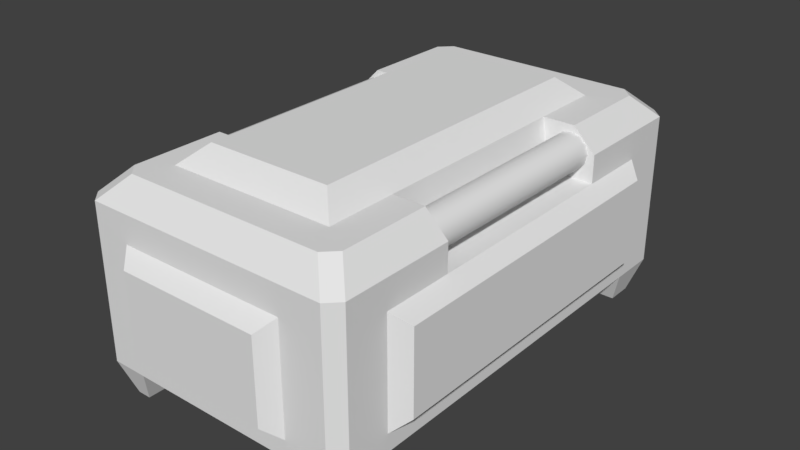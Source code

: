 # Source: loot_crate.blend  (saved by Blender 2.79.0; exported with 4.5.12 LTS)
import bpy
from mathutils import Matrix  # noqa: F401  (used for matrix-valued properties, if any)

bpy.ops.wm.read_factory_settings(use_empty=True)
scene = bpy.context.scene
scene.name = 'Scene'

# ---- collections
col_collection_1 = bpy.data.collections.new('Collection 1'); scene.collection.children.link(col_collection_1)

# ---- world
world_world = bpy.data.worlds.new('World'); scene.world = world_world
world_world.color = (0.05088, 0.05088, 0.05088)
world_world.use_sun_shadow = False
world_world.sun_shadow_jitter_overblur = 0.0
world_world.cycles.sampling_method = 'MANUAL'

# ---- meshes
me_cube_001 = bpy.data.meshes.new('Cube.001')
me_cube_001.from_pydata([(-1.026, -1.55, -0.9965), (1.026, -1.55, -0.9965), (1.026, 1.509, -0.9965), (-1.026, 1.509, -0.9965), (0.7626, 1.821, -0.9965), (0.7626, -1.821, -0.9965), (0.4949, -1.282, 0.8777), (0.7626, -1.55, -0.9965), (0.7626, 1.509, -0.9965), (0.4949, 1.241, 0.8777), (-0.8161, 1.821, -0.9965), (-0.8161, -1.55, -0.9965), (-0.8161, 1.509, -0.9965), (-0.8161, -1.821, -0.9965), (-0.5484, -1.282, 0.8777), (-0.5484, 1.241, 0.8777), (-0.9341, -1.459, 0.7227), (-1.117, -1.459, 0.5397), (1.117, -1.459, 0.5397), (0.9341, -1.459, 0.7227), (-1.117, 1.417, 0.5397), (-0.9341, 1.417, 0.7227), (1.117, 1.417, 0.5397), (0.9341, 1.417, 0.7227), (0.671, 1.912, 0.5397), (0.671, 1.729, 0.7227), (0.671, -1.729, 0.7227), (0.671, -1.912, 0.5397), (-0.7246, -1.912, 0.5397), (-0.7246, -1.729, 0.7227), (-0.7246, 1.912, 0.5397), (-0.7246, 1.729, 0.7227), (-1.117, -1.459, -0.7227), (-0.7246, 1.912, -0.7227), (1.117, 1.417, -0.7227), (0.671, -1.912, -0.7227), (1.117, -1.459, -0.7227), (-0.5838, -1.318, -0.6048), (-1.117, 1.417, -0.7227), (-0.5838, 1.277, -0.6048), (0.671, 1.912, -0.7227), (0.5302, -1.318, -0.6048), (0.5302, 1.277, -0.6048), (-0.7246, -1.912, -0.7227), (-0.9254, -1.821, -0.9965), (-1.026, -1.721, -0.9965), (-1.026, 1.721, -0.9965), (-0.9254, 1.821, -0.9965), (1.026, -1.721, -0.9965), (0.9254, -1.821, -0.9965), (0.9254, 1.821, -0.9965), (1.026, 1.721, -0.9965), (-0.9341, -1.629, 0.7227), (-0.8339, -1.729, 0.7227), (-1.117, -1.812, 0.5397), (-1.017, -1.912, 0.5397), (-0.8339, 1.729, 0.7227), (-0.9341, 1.629, 0.7227), (-1.017, 1.912, 0.5397), (-1.117, 1.812, 0.5397), (0.8339, -1.729, 0.7227), (0.9341, -1.629, 0.7227), (1.017, -1.912, 0.5397), (1.117, -1.812, 0.5397), (0.9341, 1.629, 0.7227), (0.8339, 1.729, 0.7227), (1.117, 1.812, 0.5397), (1.017, 1.912, 0.5397), (-1.117, -1.812, -0.7227), (-1.017, -1.912, -0.7227), (-1.017, 1.912, -0.7227), (-1.117, 1.812, -0.7227), (1.117, 1.812, -0.7227), (1.017, 1.912, -0.7227), (1.017, -1.912, -0.7227), (1.117, -1.812, -0.7227), (-1.117, 0.837, -0.7227), (-1.117, -0.8782, -0.7227), (1.117, -0.8782, -0.7227), (1.117, 0.837, -0.7227), (0.5302, 0.837, -0.6048), (0.5302, -0.8782, -0.6048), (0.4949, 0.837, 0.8777), (0.4949, -0.8782, 0.8777), (-0.5838, 0.837, -0.6048), (-0.5838, -0.8782, -0.6048), (-0.5484, 0.837, 0.8777), (-0.5484, -0.8782, 0.8777), (0.9341, 0.837, 0.7227), (0.9341, -0.8782, 0.7227), (1.117, -0.8782, 0.5397), (1.117, 0.837, 0.5397), (-0.9341, -0.8782, 0.7227), (-0.9341, 0.837, 0.7227), (-1.117, 0.837, 0.5397), (-1.117, -0.8782, 0.5397), (-1.237, -1.353, 0.2061), (-0.6193, -2.032, 0.2061), (-1.237, 1.312, 0.2061), (-0.6193, 2.032, 0.2061), (1.237, -1.353, 0.2061), (0.5658, -2.032, 0.2061), (0.5658, 2.032, 0.2061), (1.237, 1.312, 0.2061), (-1.017, -1.912, 0.3114), (-1.117, -1.812, 0.3114), (-1.017, 1.912, 0.3114), (-1.117, 1.812, 0.3114), (1.017, -1.912, 0.3114), (1.117, -1.812, 0.3114), (1.117, 1.812, 0.3114), (1.017, 1.912, 0.3114), (1.237, 0.837, 0.2061), (1.237, -0.8782, 0.2061), (-1.237, -0.8782, 0.2061), (-1.237, 0.837, 0.2061), (0.7309, 0.837, 0.3114), (0.7309, -0.8782, 0.3114), (-0.7309, -0.8782, 0.3114), (-0.7309, 0.837, 0.3114), (-0.909, -0.9495, 0.6693), (-0.909, 0.9083, 0.6693), (0.914, 0.9083, 0.6693), (0.914, -0.9495, 0.6693), (0.9879, 0.9083, 0.6495), (0.9879, -0.9495, 0.6495), (1.042, 0.9083, 0.5954), (1.042, -0.9495, 0.5954), (1.062, 0.9083, 0.5216), (1.062, -0.9495, 0.5216), (1.042, 0.9083, 0.4477), (1.042, -0.9495, 0.4477), (0.9879, 0.9083, 0.3936), (0.9879, -0.9495, 0.3936), (0.914, 0.9083, 0.3738), (0.914, -0.9495, 0.3738), (0.8402, 0.9083, 0.3936), (0.8402, -0.9495, 0.3936), (0.7861, 0.9083, 0.4477), (0.7861, -0.9495, 0.4477), (0.7663, 0.9083, 0.5216), (0.7663, -0.9495, 0.5216), (0.7861, 0.9083, 0.5954), (0.7861, -0.9495, 0.5954), (0.8402, 0.9083, 0.6495), (0.8402, -0.9495, 0.6495), (-0.8352, 0.9083, 0.6495), (-0.8352, -0.9495, 0.6495), (-0.7811, 0.9083, 0.5954), (-0.7811, -0.9495, 0.5954), (-0.7613, 0.9083, 0.5216), (-0.7613, -0.9495, 0.5216), (-0.7811, 0.9083, 0.4477), (-0.7811, -0.9495, 0.4477), (-0.8352, 0.9083, 0.3936), (-0.8352, -0.9495, 0.3936), (-0.909, 0.9083, 0.3738), (-0.909, -0.9495, 0.3738), (-0.9829, 0.9083, 0.3936), (-0.9829, -0.9495, 0.3936), (-1.037, 0.9083, 0.4477), (-1.037, -0.9495, 0.4477), (-1.057, 0.9083, 0.5216), (-1.057, -0.9495, 0.5216), (-1.037, 0.9083, 0.5954), (-1.037, -0.9495, 0.5954), (-0.9829, 0.9083, 0.6495), (-0.9829, -0.9495, 0.6495), (-0.7246, -1.459, 0.7227), (0.671, -1.459, 0.7227), (-0.7246, 1.417, 0.7227), (0.671, 1.417, 0.7227), (0.671, -0.8782, 0.7227), (-0.7246, -0.8782, 0.7227), (0.671, 0.837, 0.7227), (-0.7246, 0.837, 0.7227), (-1.237, -1.353, -0.4725), (-0.6193, 2.032, -0.4725), (0.5658, -2.032, -0.4725), (1.237, 1.312, -0.4725), (-1.117, -1.812, -0.5777), (-1.017, 1.912, -0.5777), (1.017, -1.912, -0.5777), (1.117, 1.812, -0.5777), (1.237, 0.837, -0.4725), (1.237, -0.8782, -0.4725), (-1.237, -0.8782, -0.4725), (-1.237, 0.837, -0.4725), (-0.6193, -2.032, -0.4725), (-1.237, 1.312, -0.4725), (1.237, -1.353, -0.4725), (0.5658, 2.032, -0.4725), (-1.017, -1.912, -0.5777), (-1.117, 1.812, -0.5777), (1.117, -1.812, -0.5777), (1.017, 1.912, -0.5777), (-0.7246, -1.912, -0.5777), (-0.7246, -1.912, 0.3114), (-1.117, 1.417, -0.5777), (-1.117, 1.417, 0.3114), (1.117, -1.459, -0.5777), (1.117, -1.459, 0.3114), (0.671, 1.912, -0.5777), (0.671, 1.912, 0.3114), (-1.117, -0.8782, 0.3114), (-1.117, 0.837, 0.3114), (-1.117, -1.459, 0.3114), (1.117, 0.837, 0.3114), (1.117, -0.8782, 0.3114), (1.117, 1.417, 0.3114), (0.671, -1.912, 0.3114), (-0.7246, 1.912, 0.3114), (-1.117, -1.459, -0.5777), (-0.7246, 1.912, -0.5777), (0.671, -1.912, -0.5777), (1.117, 1.417, -0.5777), (-1.117, 0.837, -0.5777), (1.117, -0.8782, -0.5777), (1.117, 0.837, -0.5777), (-1.117, -0.8782, -0.5777), (0.671, -0.8782, -0.7227), (0.671, -1.459, -0.7227), (-0.7246, -1.459, -0.7227), (0.671, 1.417, -0.7227), (-0.7246, 1.417, -0.7227), (-0.7246, -0.8782, -0.7227), (0.671, 0.837, -0.7227), (-0.7246, 0.837, -0.7227)], [], [(19, 61, 63, 18), (25, 65, 67, 24), (197, 28, 55, 104), (48, 1, 36, 75), (199, 20, 59, 107), (89, 172, 169, 19), (220, 78, 36, 221), (25, 31, 170, 171), (105, 54, 17, 206), (205, 94, 20, 199), (50, 4, 40, 73), (106, 58, 30, 211), (173, 92, 16, 168), (110, 66, 22, 209), (33, 40, 223, 224), (85, 81, 41, 37), (208, 90, 18, 201), (108, 62, 27, 210), (222, 221, 35, 43), (203, 24, 67, 111), (169, 168, 29, 26), (201, 18, 63, 109), (44, 13, 43, 69), (77, 225, 222, 32), (46, 3, 38, 71), (211, 30, 24, 203), (83, 87, 14, 6), (210, 27, 28, 197), (56, 31, 30, 58), (64, 23, 22, 66), (60, 26, 27, 62), (52, 16, 17, 54), (168, 16, 52, 53, 29), (89, 19, 18, 90), (93, 21, 20, 94), (64, 65, 25, 171, 23), (31, 25, 24, 30), (19, 169, 26, 60, 61), (26, 29, 28, 27), (31, 56, 57, 21, 170), (21, 57, 59, 20), (0, 11, 13, 44, 45), (46, 47, 10, 12, 3), (4, 50, 51, 2, 8), (7, 1, 48, 49, 5), (2, 51, 72, 34), (11, 0, 32, 222), (5, 49, 74, 35), (3, 12, 224, 38), (29, 53, 55, 28), (1, 7, 221, 36), (8, 2, 34, 223), (4, 8, 223, 40), (7, 5, 35, 221), (10, 47, 70, 33), (13, 11, 222, 43), (12, 10, 33, 224), (56, 58, 59, 57), (64, 66, 67, 65), (60, 62, 63, 61), (52, 54, 55, 53), (104, 55, 54, 105), (181, 70, 71, 193), (182, 74, 75, 194), (183, 72, 73, 195), (44, 69, 68, 45), (46, 71, 70, 47), (50, 73, 72, 51), (48, 75, 74, 49), (0, 45, 68, 32), (16, 92, 95, 17), (92, 173, 118, 204, 95), (23, 88, 91, 22), (94, 205, 119, 175, 93), (9, 15, 86, 82), (82, 86, 87, 83), (38, 224, 227, 76), (76, 227, 225, 77), (209, 22, 91, 207), (175, 119, 118, 173), (39, 42, 80, 84), (84, 80, 81, 85), (170, 21, 93, 175), (172, 117, 116, 174), (206, 17, 95, 204), (205, 204, 118, 119), (223, 34, 79, 226), (226, 79, 78, 220), (23, 171, 174, 88), (208, 207, 116, 117), (186, 114, 115, 187), (176, 96, 114, 186), (184, 112, 113, 185), (179, 103, 112, 184), (66, 110, 111, 67), (62, 108, 109, 63), (58, 106, 107, 59), (192, 104, 105, 180), (178, 101, 97, 188), (177, 99, 102, 191), (200, 201, 109, 194), (202, 203, 111, 195), (182, 108, 210, 214), (185, 113, 100, 190), (183, 110, 209, 215), (181, 106, 211, 213), (187, 115, 98, 189), (180, 105, 206, 212), (198, 199, 107, 193), (196, 197, 104, 192), (208, 117, 172, 89, 90), (207, 91, 88, 174, 116), (122, 123, 125, 124), (166, 167, 120, 121), (124, 125, 127, 126), (164, 165, 167, 166), (126, 127, 129, 128), (162, 163, 165, 164), (128, 129, 131, 130), (160, 161, 163, 162), (130, 131, 133, 132), (158, 159, 161, 160), (132, 133, 135, 134), (156, 157, 159, 158), (134, 135, 137, 136), (154, 155, 157, 156), (136, 137, 139, 138), (152, 153, 155, 154), (138, 139, 141, 140), (150, 151, 153, 152), (140, 141, 143, 142), (146, 147, 149, 148), (148, 149, 151, 150), (142, 143, 145, 144), (144, 145, 123, 122), (121, 120, 147, 146), (6, 14, 168, 169), (15, 9, 171, 170), (83, 6, 169, 172), (14, 87, 173, 168), (9, 82, 174, 171), (82, 83, 172, 174), (86, 15, 170, 175), (87, 86, 175, 173), (43, 196, 192, 69), (38, 198, 193, 71), (68, 180, 212, 32), (76, 216, 198, 38), (70, 181, 213, 33), (72, 183, 215, 34), (78, 217, 200, 36), (74, 182, 214, 35), (40, 202, 195, 73), (36, 200, 194, 75), (33, 213, 202, 40), (35, 214, 196, 43), (69, 192, 180, 68), (34, 215, 218, 79), (79, 218, 217, 78), (32, 212, 219, 77), (77, 219, 216, 76), (110, 183, 195, 111), (108, 182, 194, 109), (106, 181, 193, 107), (188, 97, 197, 196), (189, 98, 199, 198), (190, 100, 201, 200), (191, 102, 203, 202), (115, 114, 204, 205), (114, 96, 206, 204), (113, 112, 207, 208), (112, 103, 209, 207), (97, 101, 210, 197), (102, 99, 211, 203), (100, 113, 208, 201), (98, 115, 205, 199), (96, 176, 212, 206), (99, 177, 213, 211), (101, 178, 214, 210), (103, 179, 215, 209), (187, 189, 198, 216), (185, 190, 200, 217), (177, 191, 202, 213), (178, 188, 196, 214), (179, 184, 218, 215), (184, 185, 217, 218), (176, 186, 219, 212), (186, 187, 216, 219), (41, 81, 220, 221), (37, 41, 221, 222), (42, 39, 224, 223), (85, 37, 222, 225), (80, 42, 223, 226), (81, 80, 226, 220), (39, 84, 227, 224), (84, 85, 225, 227)])
me_cube_001.polygons.foreach_set('use_smooth', [0, 0, 0, 0, 0, 0, 0, 0, 0, 0, 0, 0, 0, 0, 0, 0, 0, 0, 0, 0, 0, 0, 0, 0, 0, 0, 0, 0, 0, 0, 0, 0, 0, 0, 0, 0, 0, 0, 0, 0, 0, 0, 0, 0, 0, 0, 0, 0, 0, 0, 0, 0, 0, 0, 0, 0, 0, 0, 0, 0, 0, 0, 0, 0, 0, 0, 0, 0, 0, 0, 0, 0, 0, 0, 0, 0, 0, 0, 0, 0, 0, 0, 0, 0, 0, 0, 0, 0, 0, 0, 0, 0, 0, 0, 0, 0, 0, 0, 0, 0, 0, 0, 0, 0, 0, 0, 0, 0, 0, 0, 0, 0, 1, 1, 1, 1, 1, 1, 1, 1, 1, 1, 1, 1, 1, 1, 1, 1, 1, 1, 1, 1, 1, 1, 1, 1, 0, 0, 0, 0, 0, 0, 0, 0, 0, 0, 0, 0, 0, 0, 0, 0, 0, 0, 0, 0, 0, 0, 0, 0, 0, 0, 0, 0, 0, 0, 0, 0, 0, 0, 0, 0, 0, 0, 0, 0, 0, 0, 0, 0, 0, 0, 0, 0, 0, 0, 0, 0, 0, 0, 0, 0, 0, 0, 0, 0])
me_cube_001.use_remesh_preserve_volume = False
me_cube_001.use_remesh_preserve_attributes = False
me_cube_001.use_mirror_vertex_groups = False
me_cube_001.update()

# ---- objects
ob_cube = bpy.data.objects.new('Cube', me_cube_001)

# ---- transforms, parenting, visibility, modifiers, constraints
ob_cube.location = (0.0, 0.0, 0.0)
ob_cube.lineart.crease_threshold = 0.0

# ---- collection membership
col_collection_1.objects.link(ob_cube)

# ---- scene / render settings (as saved in the file)
scene.frame_start = 1; scene.frame_end = 250; scene.frame_set(1)
scene.render.engine = 'BLENDER_EEVEE_NEXT'
scene.render.resolution_percentage = 50
scene.render.dither_intensity = 0.0
scene.cycles.use_denoising = False
scene.cycles.samples = 128
scene.cycles.sampling_pattern = 'TABULATED_SOBOL'
scene.cycles.use_adaptive_sampling = False
scene.cycles.use_light_tree = False
scene.cycles.blur_glossy = 0.0
scene.cycles.sample_clamp_indirect = 0.0
scene.view_settings.view_transform = 'Standard'
bpy.context.view_layer.update()

# ---- added for rendering (the .blend has no active camera and no usable light): camera, sun
cam_auto = bpy.data.cameras.new('AutoCamera')
cam_auto.lens = 50.0
cam_auto.sensor_width = 36.0
cam_auto.clip_end = 1000.0
ob_auto_camera = bpy.data.objects.new('AutoCamera', cam_auto)
scene.collection.objects.link(ob_auto_camera)
ob_auto_camera.location = (4.73083, -5.67699, 3.72525)
ob_auto_camera.rotation_euler = (1.09748, -7.21219e-08, 0.694738)
scene.camera = ob_auto_camera
light_auto_sun = bpy.data.lights.new('AutoSun', 'SUN')
light_auto_sun.energy = 3.0
light_auto_sun.angle = 0.0523599
ob_auto_sun = bpy.data.objects.new('AutoSun', light_auto_sun)
scene.collection.objects.link(ob_auto_sun)
ob_auto_sun.rotation_euler = (0.872665, 0.174533, 0.523599)
bpy.context.view_layer.update()
